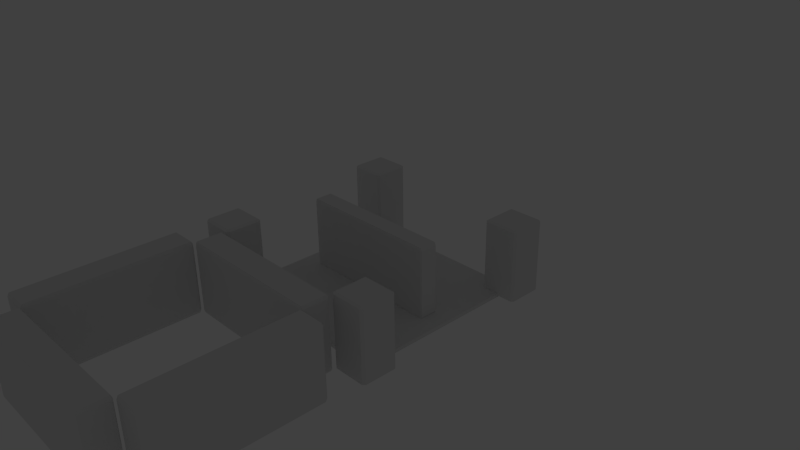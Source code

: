 # Source: plank4.blend  (saved by Blender 2.68.0; exported with 4.5.12 LTS)
import bpy
from mathutils import Matrix  # noqa: F401  (used for matrix-valued properties, if any)

bpy.ops.wm.read_factory_settings(use_empty=True)
scene = bpy.context.scene
scene.name = 'Scene'

# ---- collections
col_collection_1 = bpy.data.collections.new('Collection 1'); scene.collection.children.link(col_collection_1)
col_collection_1.hide_render = True
col_collection_1.hide_viewport = True
col_collection_2 = bpy.data.collections.new('Collection 2'); scene.collection.children.link(col_collection_2)
col_collection_2.hide_render = True
col_collection_2.hide_viewport = True
col_collection_3 = bpy.data.collections.new('Collection 3'); scene.collection.children.link(col_collection_3)
col_collection_3.hide_render = True
col_collection_3.hide_viewport = True
col_collection_4 = bpy.data.collections.new('Collection 4'); scene.collection.children.link(col_collection_4)
col_collection_4.hide_render = True
col_collection_4.hide_viewport = True
col_collection_12 = bpy.data.collections.new('Collection 12'); scene.collection.children.link(col_collection_12)

# ---- materials (node trees are filled in below, after node groups)
mat_materialwood = bpy.data.materials.new('Materialwood')
mat_materialwood.alpha_threshold = 0.0
mat_materialwood.use_transparent_shadow = False
mat_materialwood.roughness = 0.5
mat_materialwood.line_color = (0.0, 0.0, 0.0, 1.0)
mat_material = bpy.data.materials.new('Material')
mat_material.alpha_threshold = 0.0
mat_material.use_transparent_shadow = False
mat_material.roughness = 0.5
mat_material.line_color = (0.0, 0.0, 0.0, 1.0)

# ---- material node trees

# ---- world
world_world = bpy.data.worlds.new('World'); scene.world = world_world
world_world.color = (0.05088, 0.05088, 0.05088)
world_world.use_sun_shadow = False
world_world.sun_shadow_jitter_overblur = 0.0
world_world.cycles.sampling_method = 'MANUAL'
world_world.cycles.sample_map_resolution = 256

# ---- cameras
cam_camera = bpy.data.cameras.new('Camera')
cam_camera.clip_end = 100.0
cam_camera.lens = 35.0
cam_camera.sensor_width = 32.0
cam_camera.sensor_height = 18.0
cam_camera.ortho_scale = 7.314
cam_camera.dof.focus_distance = 0.0
cam_camera.dof.aperture_fstop = 128.0

# ---- lights
light_lamp = bpy.data.lights.new('Lamp', 'POINT')
light_lamp.transmission_factor = 0.0
light_lamp.cutoff_distance = 30.0
light_lamp.energy = 100.0
light_lamp.shadow_buffer_clip_start = 1.001
light_lamp.shadow_soft_size = 1.0
light_lamp.shadow_maximum_resolution = 0.006
light_lamp.use_absolute_resolution = True
light_lamp.cycles.use_multiple_importance_sampling = False

# ---- meshes
me_cube_002 = bpy.data.meshes.new('Cube.002')
me_cube_002.from_pydata([(1.98, 0.1725, -0.25), (1.98, -0.1725, -0.25), (-1.98, -0.1725, -0.25), (-1.98, 0.1725, -0.25), (1.98, 0.1725, 0.25), (-1.98, 0.1725, 0.25), (-1.98, -0.1725, 0.25), (1.98, -0.1725, 0.25), (2.0, 0.1725, -0.23), (2.0, 0.1725, 0.23), (2.0, -0.1725, 0.23), (2.0, -0.1725, -0.23), (1.98, -0.1875, -0.23), (1.98, -0.1875, 0.23), (-1.98, -0.1875, 0.23), (-1.98, -0.1875, -0.23), (-2.0, -0.1725, -0.23), (-2.0, -0.1725, 0.23), (-2.0, 0.1725, 0.23), (-2.0, 0.1725, -0.23), (1.98, 0.1875, 0.23), (1.98, 0.1875, -0.23), (-1.98, 0.1875, -0.23), (-1.98, 0.1875, 0.23)], [], [(20, 21, 22, 23), (2, 16, 19, 3), (16, 17, 18, 19), (4, 5, 6, 7), (9, 4, 7, 10), (12, 13, 14, 15), (8, 9, 10, 11), (2, 3, 0, 1), (17, 6, 5, 18), (12, 11, 10, 13), (16, 15, 14, 17), (8, 21, 20, 9), (4, 20, 23, 5), (3, 22, 21, 0), (1, 12, 15, 2), (22, 19, 18, 23), (13, 7, 6, 14), (11, 1, 0, 8), (0, 21, 8), (1, 11, 12), (2, 15, 16), (3, 19, 22), (4, 9, 20), (7, 13, 10), (6, 17, 14), (5, 23, 18)])
_uv = me_cube_002.uv_layers.new(name='UVMap')
_uv.uv.foreach_set('vector', [0.3088, 0.008449, 0.3852, 0.009046, 0.3832, 0.987, 0.3068, 0.9864, 0.6343, 0.4885, 0.6343, 0.5005, 0.5579, 0.4999, 0.5579, 0.4879, 0.6343, 0.5005, 0.6341, 0.6379, 0.5577, 0.6373, 0.5579, 0.4999, 0.4682, 0.008449, 0.4702, 0.9864, 0.3938, 0.987, 0.3918, 0.009046, 0.4682, 0.0, 0.4682, 0.008449, 0.3918, 0.009046, 0.3918, 0.000597, 0.5512, 0.9864, 0.4749, 0.987, 0.4728, 0.009045, 0.5492, 0.008449, 0.6918, 0.2028, 0.6378, 0.2032, 0.6376, 0.008889, 0.6916, 0.008467, 0.6343, 0.4885, 0.5579, 0.4879, 0.5593, 0.0, 0.6357, 0.000596, 0.3939, 0.9954, 0.3938, 0.987, 0.4702, 0.9864, 0.4702, 0.9948, 0.5512, 0.9864, 0.5513, 0.9948, 0.4749, 0.9954, 0.4749, 0.987, 0.5492, 0.0, 0.5492, 0.008449, 0.4728, 0.009045, 0.4728, 0.000596, 0.3852, 0.000597, 0.3852, 0.009046, 0.3088, 0.008449, 0.3088, 0.0, 0.3055, 0.008423, 0.3088, 0.008449, 0.3068, 0.9864, 0.3035, 0.9863, 0.3865, 0.987, 0.3832, 0.987, 0.3852, 0.009046, 0.3885, 0.009072, 0.5546, 0.9863, 0.5512, 0.9864, 0.5492, 0.008449, 0.5525, 0.008423, 0.3832, 0.987, 0.3832, 0.9954, 0.3068, 0.9948, 0.3068, 0.9864, 0.3885, 0.009072, 0.3918, 0.009046, 0.3938, 0.987, 0.3905, 0.987, 0.6916, 0.008467, 0.6963, 0.008431, 0.6965, 0.2028, 0.6918, 0.2028, 0.6965, 0.2028, 0.6942, 0.2112, 0.6918, 0.2028, 0.6963, 0.008431, 0.6916, 0.008467, 0.6939, 0.0, 0.6343, 0.4885, 0.6376, 0.4945, 0.6343, 0.5005, 0.5579, 0.4879, 0.5579, 0.4999, 0.5546, 0.4939, 0.4682, 0.008449, 0.4682, 0.0, 0.4715, 0.008423, 0.4715, 0.987, 0.4749, 0.987, 0.4749, 0.9954, 0.3938, 0.987, 0.3939, 0.9954, 0.3905, 0.987, 0.3035, 0.9863, 0.3068, 0.9864, 0.3068, 0.9948])
me_cube_002.materials.append(mat_materialwood)
me_cube_002.use_remesh_preserve_volume = False
me_cube_002.use_remesh_preserve_attributes = False
me_cube_002.use_mirror_vertex_groups = False
me_cube_002.update()
me_cube_001 = bpy.data.meshes.new('Cube.001')
me_cube_001.from_pydata([(0.98, 0.1725, -0.25), (0.98, -0.1725, -0.25), (-0.98, -0.1725, -0.25), (-0.98, 0.1725, -0.25), (0.98, 0.1725, 0.25), (-0.98, 0.1725, 0.25), (-0.98, -0.1725, 0.25), (0.98, -0.1725, 0.25), (1.0, 0.1725, -0.23), (1.0, 0.1725, 0.23), (1.0, -0.1725, 0.23), (1.0, -0.1725, -0.23), (0.98, -0.1875, -0.23), (0.98, -0.1875, 0.23), (-0.98, -0.1875, 0.23), (-0.98, -0.1875, -0.23), (-1.0, -0.1725, -0.23), (-1.0, -0.1725, 0.23), (-1.0, 0.1725, 0.23), (-1.0, 0.1725, -0.23), (0.98, 0.1875, 0.23), (0.98, 0.1875, -0.23), (-0.98, 0.1875, -0.23), (-0.98, 0.1875, 0.23)], [], [(0, 1, 2, 3), (6, 7, 4, 5), (10, 11, 8, 9), (14, 15, 12, 13), (18, 19, 16, 17), (22, 23, 20, 21), (0, 8, 11, 1), (15, 2, 1, 12), (21, 0, 3, 22), (19, 3, 2, 16), (23, 5, 4, 20), (5, 18, 17, 6), (7, 10, 9, 4), (6, 14, 13, 7), (20, 9, 8, 21), (10, 13, 12, 11), (14, 17, 16, 15), (18, 23, 22, 19), (0, 21, 8), (1, 11, 12), (2, 15, 16), (3, 19, 22), (4, 9, 20), (7, 13, 10), (6, 17, 14), (5, 23, 18)])
_uv = me_cube_001.uv_layers.new(name='UVMap')
_uv.uv.foreach_set('vector', [0.4316, 0.005785, 0.5363, 0.006106, 0.5344, 0.6416, 0.4296, 0.6413, 0.3176, 0.9106, 0.3203, 0.01186, 0.4251, 0.01218, 0.4223, 0.9109, 0.5389, 0.01066, 0.6377, 0.01035, 0.638, 0.1151, 0.5393, 0.1154, 0.169, 0.01229, 0.3087, 0.01186, 0.3115, 0.9106, 0.1718, 0.911, 0.4293, 0.7487, 0.4296, 0.6499, 0.5344, 0.6502, 0.5341, 0.749, 0.1541, 0.911, 0.01446, 0.9106, 0.01721, 0.01186, 0.1569, 0.01229, 0.6466, 0.1151, 0.638, 0.1151, 0.6377, 0.01035, 0.6463, 0.01033, 0.3087, 0.01186, 0.3148, 0.01184, 0.3175, 0.9106, 0.3115, 0.9106, 0.1569, 0.01229, 0.163, 0.0123, 0.1602, 0.9111, 0.1541, 0.911, 0.4296, 0.6499, 0.4296, 0.6413, 0.5344, 0.6416, 0.5344, 0.6502, 0.01446, 0.9106, 0.008384, 0.9106, 0.01114, 0.01184, 0.01721, 0.01186, 0.4223, 0.9109, 0.4223, 0.917, 0.3175, 0.9167, 0.3176, 0.9106, 0.3203, 0.01186, 0.3203, 0.005785, 0.4251, 0.006105, 0.4251, 0.01218, 0.163, 0.0123, 0.169, 0.01229, 0.1718, 0.911, 0.1657, 0.9111, 0.01721, 0.01186, 0.01723, 0.005785, 0.1569, 0.006213, 0.1569, 0.01229, 0.1718, 0.9171, 0.1718, 0.911, 0.3115, 0.9106, 0.3115, 0.9167, 0.169, 0.01229, 0.169, 0.006213, 0.3087, 0.005785, 0.3087, 0.01186, 0.01444, 0.9167, 0.01446, 0.9106, 0.1541, 0.911, 0.1541, 0.9171, 0.6466, 0.1151, 0.6423, 0.1196, 0.638, 0.1151, 0.6463, 0.01033, 0.6377, 0.01035, 0.642, 0.005785, 0.5344, 0.6416, 0.5389, 0.6459, 0.5344, 0.6502, 0.4296, 0.6413, 0.4296, 0.6499, 0.4251, 0.6456, 0.01114, 0.01184, 0.01723, 0.005785, 0.01721, 0.01186, 0.1657, 0.9111, 0.1718, 0.911, 0.1718, 0.9171, 0.163, 0.0123, 0.169, 0.006213, 0.169, 0.01229, 0.008384, 0.9106, 0.01446, 0.9106, 0.01444, 0.9167])
_uv.active_render = True
_uv = me_cube_001.uv_layers.new(name='UVMap.001')
_uv.uv.foreach_set('vector', [0.0, 0.0, 0.0, 0.0, 0.0, 0.0, 0.0, 0.0, 0.0, 0.0, 0.0, 0.0, 0.0, 0.0, 0.0, 0.0, 0.0, 0.0, 0.0, 0.0, 0.0, 0.0, 0.0, 0.0, 0.0, 0.0, 0.0, 0.0, 0.0, 0.0, 0.0, 0.0, 0.0, 0.0, 0.0, 0.0, 0.0, 0.0, 0.0, 0.0, 0.0, 0.0, 0.0, 0.0, 0.0, 0.0, 0.0, 0.0, 0.0, 0.0, 0.0, 0.0, 0.0, 0.0, 0.0, 0.0, 0.0, 0.0, 0.0, 0.0, 0.0, 0.0, 0.0, 0.0, 0.0, 0.0, 0.0, 0.0, 0.0, 0.0, 0.0, 0.0, 0.0, 0.0, 0.0, 0.0, 0.0, 0.0, 0.0, 0.0, 0.0, 0.0, 0.0, 0.0, 0.0, 0.0, 0.0, 0.0, 0.0, 0.0, 0.0, 0.0, 0.0, 0.0, 0.0, 0.0, 0.0, 0.0, 0.0, 0.0, 0.0, 0.0, 0.0, 0.0, 0.0, 0.0, 0.0, 0.0, 0.0, 0.0, 0.0, 0.0, 0.0, 0.0, 0.0, 0.0, 0.0, 0.0, 0.0, 0.0, 0.0, 0.0, 0.0, 0.0, 0.0, 0.0, 0.0, 0.0, 0.0, 0.0, 0.0, 0.0, 0.0, 0.0, 0.0, 0.0, 0.0, 0.0, 0.0, 0.0, 0.0, 0.0, 0.0, 0.0, 0.0, 0.0, 0.0, 0.0, 0.0, 0.0, 0.0, 0.0, 0.0, 0.0, 0.0, 0.0, 0.0, 0.0, 0.0, 0.0, 0.0, 0.0, 0.0, 0.0, 0.0, 0.0, 0.0, 0.0, 0.0, 0.0, 0.0, 0.0, 0.0, 0.0, 0.0, 0.0, 0.0, 0.0, 0.0, 0.0, 0.0, 0.0, 0.0, 0.0, 0.0, 0.0, 0.0, 0.0, 0.0, 0.0, 0.0, 0.0])
me_cube_001.materials.append(mat_material)
me_cube_001.use_remesh_preserve_volume = False
me_cube_001.use_remesh_preserve_attributes = False
me_cube_001.use_mirror_vertex_groups = False
me_cube_001.update()
me_cube_003 = bpy.data.meshes.new('Cube.003')
me_cube_003.from_pydata([(0.98, 0.1725, -0.25), (0.98, -0.1725, -0.25), (-0.98, -0.1725, -0.25), (-0.98, 0.1725, -0.25), (0.98, 0.1725, 0.25), (-0.98, 0.1725, 0.25), (-0.98, -0.1725, 0.25), (0.98, -0.1725, 0.25), (1.0, 0.1725, -0.23), (1.0, 0.1725, 0.23), (1.0, -0.1725, 0.23), (1.0, -0.1725, -0.23), (0.98, -0.1875, -0.23), (0.98, -0.1875, 0.23), (-0.98, -0.1875, 0.23), (-0.98, -0.1875, -0.23), (-1.0, -0.1725, -0.23), (-1.0, -0.1725, 0.23), (-1.0, 0.1725, 0.23), (-1.0, 0.1725, -0.23), (0.98, 0.1875, 0.23), (0.98, 0.1875, -0.23), (-0.98, 0.1875, -0.23), (-0.98, 0.1875, 0.23)], [], [(0, 1, 2, 3), (6, 7, 4, 5), (10, 11, 8, 9), (14, 15, 12, 13), (18, 19, 16, 17), (22, 23, 20, 21), (0, 8, 11, 1), (15, 2, 1, 12), (21, 0, 3, 22), (19, 3, 2, 16), (23, 5, 4, 20), (5, 18, 17, 6), (7, 10, 9, 4), (6, 14, 13, 7), (20, 9, 8, 21), (10, 13, 12, 11), (14, 17, 16, 15), (18, 23, 22, 19), (0, 21, 8), (1, 11, 12), (2, 15, 16), (3, 19, 22), (4, 9, 20), (7, 13, 10), (6, 17, 14), (5, 23, 18)])
_uv = me_cube_003.uv_layers.new(name='UVMap')
_uv.uv.foreach_set('vector', [0.6606, 0.0, 0.8254, 0.0005054, 0.8234, 0.6628, 0.6586, 0.6622, 0.4836, 0.9461, 0.4865, 0.009557, 0.6513, 0.01006, 0.6485, 0.9466, 0.8306, 0.007665, 0.986, 0.007188, 0.9865, 0.172, 0.8311, 0.1725, 0.009557, 0.01023, 0.2294, 0.009557, 0.2322, 0.9461, 0.01243, 0.9468, 0.658, 0.8312, 0.6585, 0.6758, 0.8234, 0.6763, 0.8229, 0.8317, 0.474, 0.9461, 0.2542, 0.9468, 0.2513, 0.01023, 0.4712, 0.009557, 1.0, 0.172, 0.9865, 0.172, 0.986, 0.007188, 0.9995, 0.007147, 0.2294, 0.009557, 0.2389, 0.009527, 0.2418, 0.9461, 0.2322, 0.9461, 0.4712, 0.009557, 0.4807, 0.009527, 0.4836, 0.9461, 0.474, 0.9461, 0.6585, 0.6758, 0.6586, 0.6622, 0.8234, 0.6628, 0.8234, 0.6763, 0.2542, 0.9468, 0.2447, 0.9468, 0.2418, 0.01026, 0.2513, 0.01023, 0.6485, 0.9466, 0.6484, 0.9562, 0.4836, 0.9557, 0.4836, 0.9461, 0.4865, 0.009557, 0.4865, 0.0, 0.6514, 0.0005049, 0.6513, 0.01006, 0.0, 0.01026, 0.009557, 0.01023, 0.01243, 0.9468, 0.002873, 0.9468, 0.2513, 0.01023, 0.2513, 0.000674, 0.4711, 0.0, 0.4712, 0.009557, 0.01246, 0.9563, 0.01243, 0.9468, 0.2322, 0.9461, 0.2323, 0.9557, 0.009557, 0.01023, 0.009527, 0.0006741, 0.2293, 0.0, 0.2294, 0.009557, 0.2542, 0.9563, 0.2542, 0.9468, 0.474, 0.9461, 0.4741, 0.9557, 1.0, 0.172, 0.9933, 0.1792, 0.9865, 0.172, 0.9995, 0.007147, 0.986, 0.007188, 0.9927, 0.0, 0.8234, 0.6628, 0.8306, 0.6695, 0.8234, 0.6763, 0.6586, 0.6622, 0.6585, 0.6758, 0.6514, 0.669, 0.2418, 0.01026, 0.2513, 0.000674, 0.2513, 0.01023, 0.002873, 0.9468, 0.01243, 0.9468, 0.01246, 0.9563, 0.0, 0.01026, 0.009527, 0.0006741, 0.009557, 0.01023, 0.2447, 0.9468, 0.2542, 0.9468, 0.2542, 0.9563])
_uv.active_render = True
_uv = me_cube_003.uv_layers.new(name='UVMap.001')
_uv.uv.foreach_set('vector', [0.0, 0.0, 0.0, 0.0, 0.0, 0.0, 0.0, 0.0, 0.0, 0.0, 0.0, 0.0, 0.0, 0.0, 0.0, 0.0, 0.0, 0.0, 0.0, 0.0, 0.0, 0.0, 0.0, 0.0, 0.0, 0.0, 0.0, 0.0, 0.0, 0.0, 0.0, 0.0, 0.0, 0.0, 0.0, 0.0, 0.0, 0.0, 0.0, 0.0, 0.0, 0.0, 0.0, 0.0, 0.0, 0.0, 0.0, 0.0, 0.0, 0.0, 0.0, 0.0, 0.0, 0.0, 0.0, 0.0, 0.0, 0.0, 0.0, 0.0, 0.0, 0.0, 0.0, 0.0, 0.0, 0.0, 0.0, 0.0, 0.0, 0.0, 0.0, 0.0, 0.0, 0.0, 0.0, 0.0, 0.0, 0.0, 0.0, 0.0, 0.0, 0.0, 0.0, 0.0, 0.0, 0.0, 0.0, 0.0, 0.0, 0.0, 0.0, 0.0, 0.0, 0.0, 0.0, 0.0, 0.0, 0.0, 0.0, 0.0, 0.0, 0.0, 0.0, 0.0, 0.0, 0.0, 0.0, 0.0, 0.0, 0.0, 0.0, 0.0, 0.0, 0.0, 0.0, 0.0, 0.0, 0.0, 0.0, 0.0, 0.0, 0.0, 0.0, 0.0, 0.0, 0.0, 0.0, 0.0, 0.0, 0.0, 0.0, 0.0, 0.0, 0.0, 0.0, 0.0, 0.0, 0.0, 0.0, 0.0, 0.0, 0.0, 0.0, 0.0, 0.0, 0.0, 0.0, 0.0, 0.0, 0.0, 0.0, 0.0, 0.0, 0.0, 0.0, 0.0, 0.0, 0.0, 0.0, 0.0, 0.0, 0.0, 0.0, 0.0, 0.0, 0.0, 0.0, 0.0, 0.0, 0.0, 0.0, 0.0, 0.0, 0.0, 0.0, 0.0, 0.0, 0.0, 0.0, 0.0, 0.0, 0.0, 0.0, 0.0, 0.0, 0.0, 0.0, 0.0, 0.0, 0.0, 0.0, 0.0])
me_cube_003.materials.append(mat_material)
me_cube_003.use_remesh_preserve_volume = False
me_cube_003.use_remesh_preserve_attributes = False
me_cube_003.use_mirror_vertex_groups = False
me_cube_003.update()
me_cube_004 = bpy.data.meshes.new('Cube.004')
me_cube_004.from_pydata([(0.48, 0.1725, -0.25), (0.48, -0.1725, -0.25), (-0.48, -0.1725, -0.25), (-0.48, 0.1725, -0.25), (0.48, 0.1725, 0.25), (-0.48, 0.1725, 0.25), (-0.48, -0.1725, 0.25), (0.48, -0.1725, 0.25), (0.5, 0.1725, -0.23), (0.5, 0.1725, 0.23), (0.5, -0.1725, 0.23), (0.5, -0.1725, -0.23), (0.48, -0.1875, -0.23), (0.48, -0.1875, 0.23), (-0.48, -0.1875, 0.23), (-0.48, -0.1875, -0.23), (-0.5, -0.1725, -0.23), (-0.5, -0.1725, 0.23), (-0.5, 0.1725, 0.23), (-0.5, 0.1725, -0.23), (0.48, 0.1875, 0.23), (0.48, 0.1875, -0.23), (-0.48, 0.1875, -0.23), (-0.48, 0.1875, 0.23)], [], [(0, 1, 2, 3), (6, 7, 4, 5), (10, 11, 8, 9), (14, 15, 12, 13), (18, 19, 16, 17), (22, 23, 20, 21), (0, 8, 11, 1), (15, 2, 1, 12), (21, 0, 3, 22), (19, 3, 2, 16), (23, 5, 4, 20), (5, 18, 17, 6), (7, 10, 9, 4), (6, 14, 13, 7), (20, 9, 8, 21), (10, 13, 12, 11), (14, 17, 16, 15), (18, 23, 22, 19), (0, 21, 8), (1, 11, 12), (2, 15, 16), (3, 19, 22), (4, 9, 20), (7, 13, 10), (6, 17, 14), (5, 23, 18)])
_uv = me_cube_004.uv_layers.new(name='UVMap')
_uv.uv.foreach_set('vector', [0.5917, 0.0, 0.7912, 0.0006119, 0.79, 0.3932, 0.5905, 0.3926, 0.7987, 0.5668, 0.8004, 0.01157, 1.0, 0.01218, 0.9983, 0.5674, 0.3767, 0.5885, 0.5648, 0.5879, 0.5654, 0.7874, 0.3773, 0.788, 0.3025, 0.01238, 0.5685, 0.01157, 0.5702, 0.5668, 0.3042, 0.5676, 0.5899, 0.5971, 0.5904, 0.409, 0.79, 0.4096, 0.7894, 0.5977, 0.2793, 0.5668, 0.01327, 0.5676, 0.01157, 0.01238, 0.2776, 0.01157, 0.5818, 0.7874, 0.5654, 0.7874, 0.5648, 0.5879, 0.5812, 0.5878, 0.5685, 0.01157, 0.5801, 0.01153, 0.5818, 0.5668, 0.5702, 0.5668, 0.2776, 0.01157, 0.2892, 0.01153, 0.2909, 0.5668, 0.2793, 0.5668, 0.5904, 0.409, 0.5905, 0.3926, 0.79, 0.3932, 0.79, 0.4096, 0.01327, 0.5676, 0.001703, 0.5677, 0.0, 0.01242, 0.01157, 0.01238, 0.9983, 0.5674, 0.9982, 0.579, 0.7987, 0.5784, 0.7987, 0.5668, 0.8004, 0.01157, 0.8005, 0.0, 1.0, 0.0006111, 1.0, 0.01218, 0.2909, 0.01242, 0.3025, 0.01238, 0.3042, 0.5676, 0.2926, 0.5677, 0.01157, 0.01238, 0.01153, 0.0008158, 0.2776, 0.0, 0.2776, 0.01157, 0.3042, 0.5792, 0.3042, 0.5676, 0.5702, 0.5668, 0.5703, 0.5784, 0.3025, 0.01238, 0.3024, 0.000816, 0.5685, 0.0, 0.5685, 0.01157, 0.01331, 0.5792, 0.01327, 0.5676, 0.2793, 0.5668, 0.2794, 0.5784, 0.5818, 0.7874, 0.5736, 0.7961, 0.5654, 0.7874, 0.5812, 0.5878, 0.5648, 0.5879, 0.573, 0.5792, 0.79, 0.3932, 0.7987, 0.4014, 0.79, 0.4096, 0.5905, 0.3926, 0.5904, 0.409, 0.5818, 0.4008, 0.0, 0.01242, 0.01153, 0.0008158, 0.01157, 0.01238, 0.2926, 0.5677, 0.3042, 0.5676, 0.3042, 0.5792, 0.2909, 0.01242, 0.3024, 0.000816, 0.3025, 0.01238, 0.001703, 0.5677, 0.01327, 0.5676, 0.01331, 0.5792])
_uv.active_render = True
_uv = me_cube_004.uv_layers.new(name='UVMap.001')
_uv.uv.foreach_set('vector', [0.0, 0.0, 0.0, 0.0, 0.0, 0.0, 0.0, 0.0, 0.0, 0.0, 0.0, 0.0, 0.0, 0.0, 0.0, 0.0, 0.0, 0.0, 0.0, 0.0, 0.0, 0.0, 0.0, 0.0, 0.0, 0.0, 0.0, 0.0, 0.0, 0.0, 0.0, 0.0, 0.0, 0.0, 0.0, 0.0, 0.0, 0.0, 0.0, 0.0, 0.0, 0.0, 0.0, 0.0, 0.0, 0.0, 0.0, 0.0, 0.0, 0.0, 0.0, 0.0, 0.0, 0.0, 0.0, 0.0, 0.0, 0.0, 0.0, 0.0, 0.0, 0.0, 0.0, 0.0, 0.0, 0.0, 0.0, 0.0, 0.0, 0.0, 0.0, 0.0, 0.0, 0.0, 0.0, 0.0, 0.0, 0.0, 0.0, 0.0, 0.0, 0.0, 0.0, 0.0, 0.0, 0.0, 0.0, 0.0, 0.0, 0.0, 0.0, 0.0, 0.0, 0.0, 0.0, 0.0, 0.0, 0.0, 0.0, 0.0, 0.0, 0.0, 0.0, 0.0, 0.0, 0.0, 0.0, 0.0, 0.0, 0.0, 0.0, 0.0, 0.0, 0.0, 0.0, 0.0, 0.0, 0.0, 0.0, 0.0, 0.0, 0.0, 0.0, 0.0, 0.0, 0.0, 0.0, 0.0, 0.0, 0.0, 0.0, 0.0, 0.0, 0.0, 0.0, 0.0, 0.0, 0.0, 0.0, 0.0, 0.0, 0.0, 0.0, 0.0, 0.0, 0.0, 0.0, 0.0, 0.0, 0.0, 0.0, 0.0, 0.0, 0.0, 0.0, 0.0, 0.0, 0.0, 0.0, 0.0, 0.0, 0.0, 0.0, 0.0, 0.0, 0.0, 0.0, 0.0, 0.0, 0.0, 0.0, 0.0, 0.0, 0.0, 0.0, 0.0, 0.0, 0.0, 0.0, 0.0, 0.0, 0.0, 0.0, 0.0, 0.0, 0.0, 0.0, 0.0, 0.0, 0.0, 0.0, 0.0])
me_cube_004.materials.append(mat_material)
me_cube_004.use_remesh_preserve_volume = False
me_cube_004.use_remesh_preserve_attributes = False
me_cube_004.use_mirror_vertex_groups = False
me_cube_004.update()
me_cube_026 = bpy.data.meshes.new('Cube.026')
me_cube_026.from_pydata([(1.825, -2.2, -0.5), (1.8, -2.175, -0.5), (1.8, -1.825, -0.5), (1.825, -1.8, -0.5), (2.175, -1.8, -0.5), (2.2, -1.825, -0.5), (2.2, -2.175, -0.5), (2.175, -2.2, -0.5), (1.825, -2.2, 0.475), (1.825, -2.175, 0.5), (1.8, -2.175, 0.475), (1.8, -1.825, 0.475), (1.825, -1.825, 0.5), (1.825, -1.8, 0.475), (2.175, -1.8, 0.475), (2.175, -1.825, 0.5), (2.2, -1.825, 0.475), (2.2, -2.175, 0.475), (2.175, -2.175, 0.5), (2.175, -2.2, 0.475), (1.825, -0.2, -0.5), (1.8, -0.175, -0.5), (1.8, 0.175, -0.5), (1.825, 0.2, -0.5), (2.175, 0.2, -0.5), (2.2, 0.175, -0.5), (2.2, -0.175, -0.5), (2.175, -0.2, -0.5), (1.825, -0.2, 0.475), (1.825, -0.175, 0.5), (1.8, -0.175, 0.475), (1.8, 0.175, 0.475), (1.825, 0.175, 0.5), (1.825, 0.2, 0.475), (2.175, 0.2, 0.475), (2.175, 0.175, 0.5), (2.2, 0.175, 0.475), (2.2, -0.175, 0.475), (2.175, -0.175, 0.5), (2.175, -0.2, 0.475), (-0.175, -0.2, -0.5), (-0.2, -0.175, -0.5), (-0.2, 0.175, -0.5), (-0.175, 0.2, -0.5), (0.175, 0.2, -0.5), (0.2, 0.175, -0.5), (0.2, -0.175, -0.5), (0.175, -0.2, -0.5), (-0.175, -0.2, 0.475), (-0.175, -0.175, 0.5), (-0.2, -0.175, 0.475), (-0.2, 0.175, 0.475), (-0.175, 0.175, 0.5), (-0.175, 0.2, 0.475), (0.175, 0.2, 0.475), (0.175, 0.175, 0.5), (0.2, 0.175, 0.475), (0.2, -0.175, 0.475), (0.175, -0.175, 0.5), (0.175, -0.2, 0.475), (-0.175, -2.2, -0.5), (-0.2, -2.175, -0.5), (-0.2, -1.825, -0.5), (-0.175, -1.8, -0.5), (0.175, -1.8, -0.5), (0.2, -1.825, -0.5), (0.2, -2.175, -0.5), (0.175, -2.2, -0.5), (-0.175, -2.2, 0.475), (-0.175, -2.175, 0.5), (-0.2, -2.175, 0.475), (-0.2, -1.825, 0.475), (-0.175, -1.825, 0.5), (-0.175, -1.8, 0.475), (0.175, -1.8, 0.475), (0.175, -1.825, 0.5), (0.2, -1.825, 0.475), (0.2, -2.175, 0.475), (0.175, -2.175, 0.5), (0.175, -2.2, 0.475)], [], [(19, 8, 0, 7), (16, 17, 6, 5), (18, 15, 12, 9), (13, 14, 4, 3), (8, 9, 10), (11, 12, 13), (14, 15, 16), (17, 18, 19), (9, 12, 11, 10), (13, 3, 2, 11), (0, 8, 10, 1), (12, 15, 14, 13), (16, 5, 4, 14), (15, 18, 17, 16), (19, 7, 6, 17), (18, 9, 8, 19), (10, 11, 2, 1), (39, 28, 20, 27), (36, 37, 26, 25), (38, 35, 32, 29), (33, 34, 24, 23), (28, 29, 30), (31, 32, 33), (34, 35, 36), (37, 38, 39), (29, 32, 31, 30), (33, 23, 22, 31), (20, 28, 30, 21), (32, 35, 34, 33), (36, 25, 24, 34), (35, 38, 37, 36), (39, 27, 26, 37), (38, 29, 28, 39), (30, 31, 22, 21), (59, 48, 40, 47), (56, 57, 46, 45), (58, 55, 52, 49), (53, 54, 44, 43), (48, 49, 50), (51, 52, 53), (54, 55, 56), (57, 58, 59), (49, 52, 51, 50), (53, 43, 42, 51), (40, 48, 50, 41), (52, 55, 54, 53), (56, 45, 44, 54), (55, 58, 57, 56), (59, 47, 46, 57), (58, 49, 48, 59), (50, 51, 42, 41), (79, 68, 60, 67), (76, 77, 66, 65), (78, 75, 72, 69), (73, 74, 64, 63), (68, 69, 70), (71, 72, 73), (74, 75, 76), (77, 78, 79), (69, 72, 71, 70), (73, 63, 62, 71), (60, 68, 70, 61), (72, 75, 74, 73), (76, 65, 64, 74), (75, 78, 77, 76), (79, 67, 66, 77), (78, 69, 68, 79), (70, 71, 62, 61)])
me_cube_026.use_remesh_preserve_volume = False
me_cube_026.use_remesh_preserve_attributes = False
me_cube_026.use_mirror_vertex_groups = False
me_cube_026.update()
me_cube_021 = bpy.data.meshes.new('Cube.021')
me_cube_021.from_pydata([(0.98, 0.1725, -0.25), (0.98, -0.1725, -0.25), (-0.98, -0.1725, -0.25), (-0.98, 0.1725, -0.25), (0.98, 0.1725, 0.25), (-0.98, 0.1725, 0.25), (-0.98, -0.1725, 0.25), (0.98, -0.1725, 0.25), (1.0, 0.1725, -0.23), (1.0, 0.1725, 0.23), (1.0, -0.1725, 0.23), (1.0, -0.1725, -0.23), (0.98, -0.1875, -0.23), (0.98, -0.1875, 0.23), (-0.98, -0.1875, 0.23), (-0.98, -0.1875, -0.23), (-1.0, -0.1725, -0.23), (-1.0, -0.1725, 0.23), (-1.0, 0.1725, 0.23), (-1.0, 0.1725, -0.23), (0.98, 0.1875, 0.23), (0.98, 0.1875, -0.23), (-0.98, 0.1875, -0.23), (-0.98, 0.1875, 0.23)], [], [(0, 1, 2, 3), (6, 7, 4, 5), (10, 11, 8, 9), (14, 15, 12, 13), (18, 19, 16, 17), (22, 23, 20, 21), (0, 8, 11, 1), (15, 2, 1, 12), (21, 0, 3, 22), (19, 3, 2, 16), (23, 5, 4, 20), (5, 18, 17, 6), (7, 10, 9, 4), (6, 14, 13, 7), (20, 9, 8, 21), (10, 13, 12, 11), (14, 17, 16, 15), (18, 23, 22, 19), (0, 21, 8), (1, 11, 12), (2, 15, 16), (3, 19, 22), (4, 9, 20), (7, 13, 10), (6, 17, 14), (5, 23, 18)])
_uv = me_cube_021.uv_layers.new(name='UVMap')
_uv.uv.foreach_set('vector', [0.4316, 0.005785, 0.5363, 0.006106, 0.5344, 0.6416, 0.4296, 0.6413, 0.3176, 0.9106, 0.3203, 0.01186, 0.4251, 0.01218, 0.4223, 0.9109, 0.5389, 0.01066, 0.6377, 0.01035, 0.638, 0.1151, 0.5393, 0.1154, 0.169, 0.01229, 0.3087, 0.01186, 0.3115, 0.9106, 0.1718, 0.911, 0.4293, 0.7487, 0.4296, 0.6499, 0.5344, 0.6502, 0.5341, 0.749, 0.1541, 0.911, 0.01446, 0.9106, 0.01721, 0.01186, 0.1569, 0.01229, 0.6466, 0.1151, 0.638, 0.1151, 0.6377, 0.01035, 0.6463, 0.01033, 0.3087, 0.01186, 0.3148, 0.01184, 0.3175, 0.9106, 0.3115, 0.9106, 0.1569, 0.01229, 0.163, 0.0123, 0.1602, 0.9111, 0.1541, 0.911, 0.4296, 0.6499, 0.4296, 0.6413, 0.5344, 0.6416, 0.5344, 0.6502, 0.01446, 0.9106, 0.008384, 0.9106, 0.01114, 0.01184, 0.01721, 0.01186, 0.4223, 0.9109, 0.4223, 0.917, 0.3175, 0.9167, 0.3176, 0.9106, 0.3203, 0.01186, 0.3203, 0.005785, 0.4251, 0.006105, 0.4251, 0.01218, 0.163, 0.0123, 0.169, 0.01229, 0.1718, 0.911, 0.1657, 0.9111, 0.01721, 0.01186, 0.01723, 0.005785, 0.1569, 0.006213, 0.1569, 0.01229, 0.1718, 0.9171, 0.1718, 0.911, 0.3115, 0.9106, 0.3115, 0.9167, 0.169, 0.01229, 0.169, 0.006213, 0.3087, 0.005785, 0.3087, 0.01186, 0.01444, 0.9167, 0.01446, 0.9106, 0.1541, 0.911, 0.1541, 0.9171, 0.6466, 0.1151, 0.6423, 0.1196, 0.638, 0.1151, 0.6463, 0.01033, 0.6377, 0.01035, 0.642, 0.005785, 0.5344, 0.6416, 0.5389, 0.6459, 0.5344, 0.6502, 0.4296, 0.6413, 0.4296, 0.6499, 0.4251, 0.6456, 0.01114, 0.01184, 0.01723, 0.005785, 0.01721, 0.01186, 0.1657, 0.9111, 0.1718, 0.911, 0.1718, 0.9171, 0.163, 0.0123, 0.169, 0.006213, 0.169, 0.01229, 0.008384, 0.9106, 0.01446, 0.9106, 0.01444, 0.9167])
_uv.active_render = True
_uv = me_cube_021.uv_layers.new(name='UVMap.001')
_uv.uv.foreach_set('vector', [0.0, 0.0, 0.0, 0.0, 0.0, 0.0, 0.0, 0.0, 0.0, 0.0, 0.0, 0.0, 0.0, 0.0, 0.0, 0.0, 0.0, 0.0, 0.0, 0.0, 0.0, 0.0, 0.0, 0.0, 0.0, 0.0, 0.0, 0.0, 0.0, 0.0, 0.0, 0.0, 0.0, 0.0, 0.0, 0.0, 0.0, 0.0, 0.0, 0.0, 0.0, 0.0, 0.0, 0.0, 0.0, 0.0, 0.0, 0.0, 0.0, 0.0, 0.0, 0.0, 0.0, 0.0, 0.0, 0.0, 0.0, 0.0, 0.0, 0.0, 0.0, 0.0, 0.0, 0.0, 0.0, 0.0, 0.0, 0.0, 0.0, 0.0, 0.0, 0.0, 0.0, 0.0, 0.0, 0.0, 0.0, 0.0, 0.0, 0.0, 0.0, 0.0, 0.0, 0.0, 0.0, 0.0, 0.0, 0.0, 0.0, 0.0, 0.0, 0.0, 0.0, 0.0, 0.0, 0.0, 0.0, 0.0, 0.0, 0.0, 0.0, 0.0, 0.0, 0.0, 0.0, 0.0, 0.0, 0.0, 0.0, 0.0, 0.0, 0.0, 0.0, 0.0, 0.0, 0.0, 0.0, 0.0, 0.0, 0.0, 0.0, 0.0, 0.0, 0.0, 0.0, 0.0, 0.0, 0.0, 0.0, 0.0, 0.0, 0.0, 0.0, 0.0, 0.0, 0.0, 0.0, 0.0, 0.0, 0.0, 0.0, 0.0, 0.0, 0.0, 0.0, 0.0, 0.0, 0.0, 0.0, 0.0, 0.0, 0.0, 0.0, 0.0, 0.0, 0.0, 0.0, 0.0, 0.0, 0.0, 0.0, 0.0, 0.0, 0.0, 0.0, 0.0, 0.0, 0.0, 0.0, 0.0, 0.0, 0.0, 0.0, 0.0, 0.0, 0.0, 0.0, 0.0, 0.0, 0.0, 0.0, 0.0, 0.0, 0.0, 0.0, 0.0, 0.0, 0.0, 0.0, 0.0, 0.0, 0.0])
me_cube_021.materials.append(mat_material)
me_cube_021.use_remesh_preserve_volume = False
me_cube_021.use_remesh_preserve_attributes = False
me_cube_021.use_mirror_vertex_groups = False
me_cube_021.update()
me_cube_014 = bpy.data.meshes.new('Cube.014')
me_cube_014.from_pydata([(1.029, 0.1725, -0.5), (1.029, -0.1725, -0.5), (-1.029, -0.1725, -0.5), (-1.029, 0.1725, -0.5), (1.029, 0.1725, 0.5), (-1.029, 0.1725, 0.5), (-1.029, -0.1725, 0.5), (1.029, -0.1725, 0.5), (1.05, 0.1725, -0.46), (1.05, 0.1725, 0.46), (1.05, -0.1725, 0.46), (1.05, -0.1725, -0.46), (1.029, -0.1875, -0.46), (1.029, -0.1875, 0.46), (-1.029, -0.1875, 0.46), (-1.029, -0.1875, -0.46), (-1.05, -0.1725, -0.46), (-1.05, -0.1725, 0.46), (-1.05, 0.1725, 0.46), (-1.05, 0.1725, -0.46), (1.029, 0.1875, 0.46), (1.029, 0.1875, -0.46), (-1.029, 0.1875, -0.46), (-1.029, 0.1875, 0.46), (1.422, -2.279, -0.5), (1.077, -2.279, -0.5), (1.077, -0.221, -0.5), (1.422, -0.221, -0.5), (1.422, -2.279, 0.5), (1.422, -0.221, 0.5), (1.077, -0.221, 0.5), (1.077, -2.279, 0.5), (1.422, -2.3, -0.46), (1.422, -2.3, 0.46), (1.077, -2.3, 0.46), (1.077, -2.3, -0.46), (1.062, -2.279, -0.46), (1.062, -2.279, 0.46), (1.062, -0.221, 0.46), (1.062, -0.221, -0.46), (1.077, -0.2, -0.46), (1.077, -0.2, 0.46), (1.422, -0.2, 0.46), (1.422, -0.2, -0.46), (1.437, -2.279, 0.46), (1.437, -2.279, -0.46), (1.437, -0.221, -0.46), (1.437, -0.221, 0.46), (-1.029, -2.672, -0.5), (-1.029, -2.327, -0.5), (1.029, -2.328, -0.5), (1.029, -2.673, -0.5), (-1.029, -2.672, 0.5), (1.029, -2.673, 0.5), (1.029, -2.328, 0.5), (-1.029, -2.327, 0.5), (-1.05, -2.672, -0.46), (-1.05, -2.672, 0.46), (-1.05, -2.327, 0.46), (-1.05, -2.327, -0.46), (-1.029, -2.312, -0.46), (-1.029, -2.312, 0.46), (1.029, -2.312, 0.46), (1.029, -2.312, -0.46), (1.05, -2.328, -0.46), (1.05, -2.328, 0.46), (1.05, -2.673, 0.46), (1.05, -2.673, -0.46), (-1.029, -2.687, 0.46), (-1.029, -2.688, -0.46), (1.029, -2.688, -0.46), (1.029, -2.688, 0.46), (-1.423, -0.221, -0.5), (-1.078, -0.221, -0.5), (-1.078, -2.279, -0.5), (-1.423, -2.279, -0.5), (-1.423, -0.221, 0.5), (-1.423, -2.279, 0.5), (-1.078, -2.279, 0.5), (-1.078, -0.221, 0.5), (-1.423, -0.2, -0.46), (-1.423, -0.2, 0.46), (-1.078, -0.2, 0.46), (-1.078, -0.2, -0.46), (-1.063, -0.221, -0.46), (-1.063, -0.221, 0.46), (-1.063, -2.279, 0.46), (-1.063, -2.279, -0.46), (-1.078, -2.3, -0.46), (-1.078, -2.3, 0.46), (-1.423, -2.3, 0.46), (-1.423, -2.3, -0.46), (-1.438, -0.221, 0.46), (-1.438, -0.221, -0.46), (-1.438, -2.279, -0.46), (-1.438, -2.279, 0.46)], [], [(0, 1, 2, 3), (6, 7, 4, 5), (10, 11, 8, 9), (14, 15, 12, 13), (18, 19, 16, 17), (22, 23, 20, 21), (0, 8, 11, 1), (15, 2, 1, 12), (21, 0, 3, 22), (19, 3, 2, 16), (23, 5, 4, 20), (5, 18, 17, 6), (7, 10, 9, 4), (6, 14, 13, 7), (20, 9, 8, 21), (10, 13, 12, 11), (14, 17, 16, 15), (18, 23, 22, 19), (0, 21, 8), (1, 11, 12), (2, 15, 16), (3, 19, 22), (4, 9, 20), (7, 13, 10), (6, 17, 14), (5, 23, 18), (24, 25, 26, 27), (30, 31, 28, 29), (34, 35, 32, 33), (38, 39, 36, 37), (42, 43, 40, 41), (46, 47, 44, 45), (24, 32, 35, 25), (39, 26, 25, 36), (45, 24, 27, 46), (43, 27, 26, 40), (47, 29, 28, 44), (29, 42, 41, 30), (31, 34, 33, 28), (30, 38, 37, 31), (44, 33, 32, 45), (34, 37, 36, 35), (38, 41, 40, 39), (42, 47, 46, 43), (24, 45, 32), (25, 35, 36), (26, 39, 40), (27, 43, 46), (28, 33, 44), (31, 37, 34), (30, 41, 38), (29, 47, 42), (48, 49, 50, 51), (54, 55, 52, 53), (58, 59, 56, 57), (62, 63, 60, 61), (66, 67, 64, 65), (70, 71, 68, 69), (48, 56, 59, 49), (63, 50, 49, 60), (69, 48, 51, 70), (67, 51, 50, 64), (71, 53, 52, 68), (53, 66, 65, 54), (55, 58, 57, 52), (54, 62, 61, 55), (68, 57, 56, 69), (58, 61, 60, 59), (62, 65, 64, 63), (66, 71, 70, 67), (48, 69, 56), (49, 59, 60), (50, 63, 64), (51, 67, 70), (52, 57, 68), (55, 61, 58), (54, 65, 62), (53, 71, 66), (72, 73, 74, 75), (78, 79, 76, 77), (82, 83, 80, 81), (86, 87, 84, 85), (90, 91, 88, 89), (94, 95, 92, 93), (72, 80, 83, 73), (87, 74, 73, 84), (93, 72, 75, 94), (91, 75, 74, 88), (95, 77, 76, 92), (77, 90, 89, 78), (79, 82, 81, 76), (78, 86, 85, 79), (92, 81, 80, 93), (82, 85, 84, 83), (86, 89, 88, 87), (90, 95, 94, 91), (72, 93, 80), (73, 83, 84), (74, 87, 88), (75, 91, 94), (76, 81, 92), (79, 85, 82), (78, 89, 86), (77, 95, 90)])
_uv = me_cube_014.uv_layers.new(name='UVMap')
_uv.uv.foreach_set('vector', [0.6606, 0.0, 0.8254, 0.0005054, 0.8234, 0.6628, 0.6586, 0.6622, 0.4836, 0.9461, 0.4865, 0.009557, 0.6513, 0.01006, 0.6485, 0.9466, 0.8306, 0.007665, 0.986, 0.007188, 0.9865, 0.172, 0.8311, 0.1725, 0.009557, 0.01023, 0.2294, 0.009557, 0.2322, 0.9461, 0.01243, 0.9468, 0.658, 0.8312, 0.6585, 0.6758, 0.8234, 0.6763, 0.8229, 0.8317, 0.474, 0.9461, 0.2542, 0.9468, 0.2513, 0.01023, 0.4712, 0.009557, 1.0, 0.172, 0.9865, 0.172, 0.986, 0.007188, 0.9995, 0.007147, 0.2294, 0.009557, 0.2389, 0.009527, 0.2418, 0.9461, 0.2322, 0.9461, 0.4712, 0.009557, 0.4807, 0.009527, 0.4836, 0.9461, 0.474, 0.9461, 0.6585, 0.6758, 0.6586, 0.6622, 0.8234, 0.6628, 0.8234, 0.6763, 0.2542, 0.9468, 0.2447, 0.9468, 0.2418, 0.01026, 0.2513, 0.01023, 0.6485, 0.9466, 0.6484, 0.9562, 0.4836, 0.9557, 0.4836, 0.9461, 0.4865, 0.009557, 0.4865, 0.0, 0.6514, 0.0005049, 0.6513, 0.01006, 0.0, 0.01026, 0.009557, 0.01023, 0.01243, 0.9468, 0.002873, 0.9468, 0.2513, 0.01023, 0.2513, 0.000674, 0.4711, 0.0, 0.4712, 0.009557, 0.01246, 0.9563, 0.01243, 0.9468, 0.2322, 0.9461, 0.2323, 0.9557, 0.009557, 0.01023, 0.009527, 0.0006741, 0.2293, 0.0, 0.2294, 0.009557, 0.2542, 0.9563, 0.2542, 0.9468, 0.474, 0.9461, 0.4741, 0.9557, 1.0, 0.172, 0.9933, 0.1792, 0.9865, 0.172, 0.9995, 0.007147, 0.986, 0.007188, 0.9927, 0.0, 0.8234, 0.6628, 0.8306, 0.6695, 0.8234, 0.6763, 0.6586, 0.6622, 0.6585, 0.6758, 0.6514, 0.669, 0.2418, 0.01026, 0.2513, 0.000674, 0.2513, 0.01023, 0.002873, 0.9468, 0.01243, 0.9468, 0.01246, 0.9563, 0.0, 0.01026, 0.009527, 0.0006741, 0.009557, 0.01023, 0.2447, 0.9468, 0.2542, 0.9468, 0.2542, 0.9563, 0.6606, 0.0, 0.8254, 0.0005054, 0.8234, 0.6628, 0.6586, 0.6622, 0.4836, 0.9461, 0.4865, 0.009557, 0.6513, 0.01006, 0.6485, 0.9466, 0.8306, 0.007665, 0.986, 0.007188, 0.9865, 0.172, 0.8311, 0.1725, 0.009557, 0.01023, 0.2294, 0.009557, 0.2322, 0.9461, 0.01243, 0.9468, 0.658, 0.8312, 0.6585, 0.6758, 0.8234, 0.6763, 0.8229, 0.8317, 0.474, 0.9461, 0.2542, 0.9468, 0.2513, 0.01023, 0.4712, 0.009557, 1.0, 0.172, 0.9865, 0.172, 0.986, 0.007188, 0.9995, 0.007147, 0.2294, 0.009557, 0.2389, 0.009527, 0.2418, 0.9461, 0.2322, 0.9461, 0.4712, 0.009557, 0.4807, 0.009527, 0.4836, 0.9461, 0.474, 0.9461, 0.6585, 0.6758, 0.6586, 0.6622, 0.8234, 0.6628, 0.8234, 0.6763, 0.2542, 0.9468, 0.2447, 0.9468, 0.2418, 0.01026, 0.2513, 0.01023, 0.6485, 0.9466, 0.6484, 0.9562, 0.4836, 0.9557, 0.4836, 0.9461, 0.4865, 0.009557, 0.4865, 0.0, 0.6514, 0.0005049, 0.6513, 0.01006, 0.0, 0.01026, 0.009557, 0.01023, 0.01243, 0.9468, 0.002873, 0.9468, 0.2513, 0.01023, 0.2513, 0.000674, 0.4711, 0.0, 0.4712, 0.009557, 0.01246, 0.9563, 0.01243, 0.9468, 0.2322, 0.9461, 0.2323, 0.9557, 0.009557, 0.01023, 0.009527, 0.0006741, 0.2293, 0.0, 0.2294, 0.009557, 0.2542, 0.9563, 0.2542, 0.9468, 0.474, 0.9461, 0.4741, 0.9557, 1.0, 0.172, 0.9933, 0.1792, 0.9865, 0.172, 0.9995, 0.007147, 0.986, 0.007188, 0.9927, 0.0, 0.8234, 0.6628, 0.8306, 0.6695, 0.8234, 0.6763, 0.6586, 0.6622, 0.6585, 0.6758, 0.6514, 0.669, 0.2418, 0.01026, 0.2513, 0.000674, 0.2513, 0.01023, 0.002873, 0.9468, 0.01243, 0.9468, 0.01246, 0.9563, 0.0, 0.01026, 0.009527, 0.0006741, 0.009557, 0.01023, 0.2447, 0.9468, 0.2542, 0.9468, 0.2542, 0.9563, 0.6606, 0.0, 0.8254, 0.0005054, 0.8234, 0.6628, 0.6586, 0.6622, 0.4836, 0.9461, 0.4865, 0.009557, 0.6513, 0.01006, 0.6485, 0.9466, 0.8306, 0.007665, 0.986, 0.007188, 0.9865, 0.172, 0.8311, 0.1725, 0.009557, 0.01023, 0.2294, 0.009557, 0.2322, 0.9461, 0.01243, 0.9468, 0.658, 0.8312, 0.6585, 0.6758, 0.8234, 0.6763, 0.8229, 0.8317, 0.474, 0.9461, 0.2542, 0.9468, 0.2513, 0.01023, 0.4712, 0.009557, 1.0, 0.172, 0.9865, 0.172, 0.986, 0.007188, 0.9995, 0.007147, 0.2294, 0.009557, 0.2389, 0.009527, 0.2418, 0.9461, 0.2322, 0.9461, 0.4712, 0.009557, 0.4807, 0.009527, 0.4836, 0.9461, 0.474, 0.9461, 0.6585, 0.6758, 0.6586, 0.6622, 0.8234, 0.6628, 0.8234, 0.6763, 0.2542, 0.9468, 0.2447, 0.9468, 0.2418, 0.01026, 0.2513, 0.01023, 0.6485, 0.9466, 0.6484, 0.9562, 0.4836, 0.9557, 0.4836, 0.9461, 0.4865, 0.009557, 0.4865, 0.0, 0.6514, 0.0005049, 0.6513, 0.01006, 0.0, 0.01026, 0.009557, 0.01023, 0.01243, 0.9468, 0.002873, 0.9468, 0.2513, 0.01023, 0.2513, 0.000674, 0.4711, 0.0, 0.4712, 0.009557, 0.01246, 0.9563, 0.01243, 0.9468, 0.2322, 0.9461, 0.2323, 0.9557, 0.009557, 0.01023, 0.009527, 0.0006741, 0.2293, 0.0, 0.2294, 0.009557, 0.2542, 0.9563, 0.2542, 0.9468, 0.474, 0.9461, 0.4741, 0.9557, 1.0, 0.172, 0.9933, 0.1792, 0.9865, 0.172, 0.9995, 0.007147, 0.986, 0.007188, 0.9927, 0.0, 0.8234, 0.6628, 0.8306, 0.6695, 0.8234, 0.6763, 0.6586, 0.6622, 0.6585, 0.6758, 0.6514, 0.669, 0.2418, 0.01026, 0.2513, 0.000674, 0.2513, 0.01023, 0.002873, 0.9468, 0.01243, 0.9468, 0.01246, 0.9563, 0.0, 0.01026, 0.009527, 0.0006741, 0.009557, 0.01023, 0.2447, 0.9468, 0.2542, 0.9468, 0.2542, 0.9563, 0.6606, 0.0, 0.8254, 0.0005054, 0.8234, 0.6628, 0.6586, 0.6622, 0.4836, 0.9461, 0.4865, 0.009557, 0.6513, 0.01006, 0.6485, 0.9466, 0.8306, 0.007665, 0.986, 0.007188, 0.9865, 0.172, 0.8311, 0.1725, 0.009557, 0.01023, 0.2294, 0.009557, 0.2322, 0.9461, 0.01243, 0.9468, 0.658, 0.8312, 0.6585, 0.6758, 0.8234, 0.6763, 0.8229, 0.8317, 0.474, 0.9461, 0.2542, 0.9468, 0.2513, 0.01023, 0.4712, 0.009557, 1.0, 0.172, 0.9865, 0.172, 0.986, 0.007188, 0.9995, 0.007147, 0.2294, 0.009557, 0.2389, 0.009527, 0.2418, 0.9461, 0.2322, 0.9461, 0.4712, 0.009557, 0.4807, 0.009527, 0.4836, 0.9461, 0.474, 0.9461, 0.6585, 0.6758, 0.6586, 0.6622, 0.8234, 0.6628, 0.8234, 0.6763, 0.2542, 0.9468, 0.2447, 0.9468, 0.2418, 0.01026, 0.2513, 0.01023, 0.6485, 0.9466, 0.6484, 0.9562, 0.4836, 0.9557, 0.4836, 0.9461, 0.4865, 0.009557, 0.4865, 0.0, 0.6514, 0.0005049, 0.6513, 0.01006, 0.0, 0.01026, 0.009557, 0.01023, 0.01243, 0.9468, 0.002873, 0.9468, 0.2513, 0.01023, 0.2513, 0.000674, 0.4711, 0.0, 0.4712, 0.009557, 0.01246, 0.9563, 0.01243, 0.9468, 0.2322, 0.9461, 0.2323, 0.9557, 0.009557, 0.01023, 0.009527, 0.0006741, 0.2293, 0.0, 0.2294, 0.009557, 0.2542, 0.9563, 0.2542, 0.9468, 0.474, 0.9461, 0.4741, 0.9557, 1.0, 0.172, 0.9933, 0.1792, 0.9865, 0.172, 0.9995, 0.007147, 0.986, 0.007188, 0.9927, 0.0, 0.8234, 0.6628, 0.8306, 0.6695, 0.8234, 0.6763, 0.6586, 0.6622, 0.6585, 0.6758, 0.6514, 0.669, 0.2418, 0.01026, 0.2513, 0.000674, 0.2513, 0.01023, 0.002873, 0.9468, 0.01243, 0.9468, 0.01246, 0.9563, 0.0, 0.01026, 0.009527, 0.0006741, 0.009557, 0.01023, 0.2447, 0.9468, 0.2542, 0.9468, 0.2542, 0.9563])
_uv.active_render = True
_uv = me_cube_014.uv_layers.new(name='UVMap.001')
_uv.uv.foreach_set('vector', [0.0, 0.0, 0.0, 0.0, 0.0, 0.0, 0.0, 0.0, 0.0, 0.0, 0.0, 0.0, 0.0, 0.0, 0.0, 0.0, 0.0, 0.0, 0.0, 0.0, 0.0, 0.0, 0.0, 0.0, 0.0, 0.0, 0.0, 0.0, 0.0, 0.0, 0.0, 0.0, 0.0, 0.0, 0.0, 0.0, 0.0, 0.0, 0.0, 0.0, 0.0, 0.0, 0.0, 0.0, 0.0, 0.0, 0.0, 0.0, 0.0, 0.0, 0.0, 0.0, 0.0, 0.0, 0.0, 0.0, 0.0, 0.0, 0.0, 0.0, 0.0, 0.0, 0.0, 0.0, 0.0, 0.0, 0.0, 0.0, 0.0, 0.0, 0.0, 0.0, 0.0, 0.0, 0.0, 0.0, 0.0, 0.0, 0.0, 0.0, 0.0, 0.0, 0.0, 0.0, 0.0, 0.0, 0.0, 0.0, 0.0, 0.0, 0.0, 0.0, 0.0, 0.0, 0.0, 0.0, 0.0, 0.0, 0.0, 0.0, 0.0, 0.0, 0.0, 0.0, 0.0, 0.0, 0.0, 0.0, 0.0, 0.0, 0.0, 0.0, 0.0, 0.0, 0.0, 0.0, 0.0, 0.0, 0.0, 0.0, 0.0, 0.0, 0.0, 0.0, 0.0, 0.0, 0.0, 0.0, 0.0, 0.0, 0.0, 0.0, 0.0, 0.0, 0.0, 0.0, 0.0, 0.0, 0.0, 0.0, 0.0, 0.0, 0.0, 0.0, 0.0, 0.0, 0.0, 0.0, 0.0, 0.0, 0.0, 0.0, 0.0, 0.0, 0.0, 0.0, 0.0, 0.0, 0.0, 0.0, 0.0, 0.0, 0.0, 0.0, 0.0, 0.0, 0.0, 0.0, 0.0, 0.0, 0.0, 0.0, 0.0, 0.0, 0.0, 0.0, 0.0, 0.0, 0.0, 0.0, 0.0, 0.0, 0.0, 0.0, 0.0, 0.0, 0.0, 0.0, 0.0, 0.0, 0.0, 0.0, 0.0, 0.0, 0.0, 0.0, 0.0, 0.0, 0.0, 0.0, 0.0, 0.0, 0.0, 0.0, 0.0, 0.0, 0.0, 0.0, 0.0, 0.0, 0.0, 0.0, 0.0, 0.0, 0.0, 0.0, 0.0, 0.0, 0.0, 0.0, 0.0, 0.0, 0.0, 0.0, 0.0, 0.0, 0.0, 0.0, 0.0, 0.0, 0.0, 0.0, 0.0, 0.0, 0.0, 0.0, 0.0, 0.0, 0.0, 0.0, 0.0, 0.0, 0.0, 0.0, 0.0, 0.0, 0.0, 0.0, 0.0, 0.0, 0.0, 0.0, 0.0, 0.0, 0.0, 0.0, 0.0, 0.0, 0.0, 0.0, 0.0, 0.0, 0.0, 0.0, 0.0, 0.0, 0.0, 0.0, 0.0, 0.0, 0.0, 0.0, 0.0, 0.0, 0.0, 0.0, 0.0, 0.0, 0.0, 0.0, 0.0, 0.0, 0.0, 0.0, 0.0, 0.0, 0.0, 0.0, 0.0, 0.0, 0.0, 0.0, 0.0, 0.0, 0.0, 0.0, 0.0, 0.0, 0.0, 0.0, 0.0, 0.0, 0.0, 0.0, 0.0, 0.0, 0.0, 0.0, 0.0, 0.0, 0.0, 0.0, 0.0, 0.0, 0.0, 0.0, 0.0, 0.0, 0.0, 0.0, 0.0, 0.0, 0.0, 0.0, 0.0, 0.0, 0.0, 0.0, 0.0, 0.0, 0.0, 0.0, 0.0, 0.0, 0.0, 0.0, 0.0, 0.0, 0.0, 0.0, 0.0, 0.0, 0.0, 0.0, 0.0, 0.0, 0.0, 0.0, 0.0, 0.0, 0.0, 0.0, 0.0, 0.0, 0.0, 0.0, 0.0, 0.0, 0.0, 0.0, 0.0, 0.0, 0.0, 0.0, 0.0, 0.0, 0.0, 0.0, 0.0, 0.0, 0.0, 0.0, 0.0, 0.0, 0.0, 0.0, 0.0, 0.0, 0.0, 0.0, 0.0, 0.0, 0.0, 0.0, 0.0, 0.0, 0.0, 0.0, 0.0, 0.0, 0.0, 0.0, 0.0, 0.0, 0.0, 0.0, 0.0, 0.0, 0.0, 0.0, 0.0, 0.0, 0.0, 0.0, 0.0, 0.0, 0.0, 0.0, 0.0, 0.0, 0.0, 0.0, 0.0, 0.0, 0.0, 0.0, 0.0, 0.0, 0.0, 0.0, 0.0, 0.0, 0.0, 0.0, 0.0, 0.0, 0.0, 0.0, 0.0, 0.0, 0.0, 0.0, 0.0, 0.0, 0.0, 0.0, 0.0, 0.0, 0.0, 0.0, 0.0, 0.0, 0.0, 0.0, 0.0, 0.0, 0.0, 0.0, 0.0, 0.0, 0.0, 0.0, 0.0, 0.0, 0.0, 0.0, 0.0, 0.0, 0.0, 0.0, 0.0, 0.0, 0.0, 0.0, 0.0, 0.0, 0.0, 0.0, 0.0, 0.0, 0.0, 0.0, 0.0, 0.0, 0.0, 0.0, 0.0, 0.0, 0.0, 0.0, 0.0, 0.0, 0.0, 0.0, 0.0, 0.0, 0.0, 0.0, 0.0, 0.0, 0.0, 0.0, 0.0, 0.0, 0.0, 0.0, 0.0, 0.0, 0.0, 0.0, 0.0, 0.0, 0.0, 0.0, 0.0, 0.0, 0.0, 0.0, 0.0, 0.0, 0.0, 0.0, 0.0, 0.0, 0.0, 0.0, 0.0, 0.0, 0.0, 0.0, 0.0, 0.0, 0.0, 0.0, 0.0, 0.0, 0.0, 0.0, 0.0, 0.0, 0.0, 0.0, 0.0, 0.0, 0.0, 0.0, 0.0, 0.0, 0.0, 0.0, 0.0, 0.0, 0.0, 0.0, 0.0, 0.0, 0.0, 0.0, 0.0, 0.0, 0.0, 0.0, 0.0, 0.0, 0.0, 0.0, 0.0, 0.0, 0.0, 0.0, 0.0, 0.0, 0.0, 0.0, 0.0, 0.0, 0.0, 0.0, 0.0, 0.0, 0.0, 0.0, 0.0, 0.0, 0.0, 0.0, 0.0, 0.0, 0.0, 0.0, 0.0, 0.0, 0.0, 0.0, 0.0, 0.0, 0.0, 0.0, 0.0, 0.0, 0.0, 0.0, 0.0, 0.0, 0.0, 0.0, 0.0, 0.0, 0.0, 0.0, 0.0, 0.0, 0.0, 0.0, 0.0, 0.0, 0.0, 0.0, 0.0, 0.0, 0.0, 0.0, 0.0, 0.0, 0.0, 0.0, 0.0, 0.0, 0.0, 0.0, 0.0, 0.0, 0.0, 0.0, 0.0, 0.0, 0.0, 0.0, 0.0, 0.0, 0.0, 0.0, 0.0, 0.0, 0.0, 0.0, 0.0, 0.0, 0.0, 0.0, 0.0, 0.0, 0.0, 0.0, 0.0, 0.0, 0.0, 0.0, 0.0, 0.0, 0.0, 0.0, 0.0, 0.0, 0.0, 0.0, 0.0, 0.0, 0.0, 0.0, 0.0, 0.0, 0.0, 0.0, 0.0, 0.0, 0.0, 0.0, 0.0, 0.0, 0.0, 0.0, 0.0, 0.0, 0.0, 0.0, 0.0, 0.0, 0.0, 0.0, 0.0, 0.0, 0.0, 0.0, 0.0, 0.0, 0.0, 0.0, 0.0, 0.0, 0.0, 0.0, 0.0, 0.0, 0.0, 0.0, 0.0, 0.0, 0.0, 0.0, 0.0, 0.0, 0.0, 0.0, 0.0, 0.0, 0.0, 0.0, 0.0, 0.0, 0.0, 0.0, 0.0, 0.0, 0.0, 0.0, 0.0, 0.0, 0.0, 0.0, 0.0, 0.0, 0.0, 0.0, 0.0, 0.0, 0.0, 0.0, 0.0, 0.0, 0.0, 0.0, 0.0, 0.0, 0.0, 0.0, 0.0, 0.0, 0.0, 0.0, 0.0, 0.0, 0.0, 0.0, 0.0, 0.0, 0.0, 0.0, 0.0, 0.0, 0.0, 0.0, 0.0, 0.0, 0.0, 0.0, 0.0, 0.0, 0.0, 0.0, 0.0, 0.0, 0.0, 0.0, 0.0, 0.0, 0.0, 0.0])
me_cube_014.materials.append(mat_material)
me_cube_014.use_remesh_preserve_volume = False
me_cube_014.use_remesh_preserve_attributes = False
me_cube_014.use_mirror_vertex_groups = False
me_cube_014.update()
me_cube = bpy.data.meshes.new('Cube')
me_cube.from_pydata([(-1.75, -1.75, -0.025), (-1.75, 1.75, -0.025), (1.75, 1.75, -0.025), (1.75, -1.75, -0.025), (-1.75, -1.75, 0.025), (-1.75, 1.75, 0.025), (1.75, 1.75, 0.025), (1.75, -1.75, 0.025)], [], [(4, 5, 1, 0), (5, 6, 2, 1), (6, 7, 3, 2), (7, 4, 0, 3), (7, 6, 5, 4)])
_uv = me_cube.uv_layers.new(name='UVMap')
_uv.uv.foreach_set('vector', [0.9543, 0.9325, 0.9515, 4.084e-05, 0.9648, 0.0, 0.9676, 0.9324, 0.9381, 0.9325, 0.9353, 4.075e-05, 0.9486, 0.0, 0.9515, 0.9324, 0.9705, 0.9325, 0.9676, 4.081e-05, 0.981, 0.0, 0.9838, 0.9324, 0.9867, 0.9325, 0.9838, 4.084e-05, 0.9971, 0.0, 1.0, 0.9324, 0.0, 0.002861, 0.9324, 0.0, 0.9353, 0.9324, 0.002861, 0.9353])
me_cube.use_remesh_preserve_volume = False
me_cube.use_remesh_preserve_attributes = False
me_cube.use_mirror_vertex_groups = False
me_cube.update()

# ---- objects
ob_cube = bpy.data.objects.new('Cube', me_cube_002)
ob_lamp = bpy.data.objects.new('Lamp', light_lamp)
ob_camera = bpy.data.objects.new('Camera', cam_camera)
ob_cube_001 = bpy.data.objects.new('Cube.001', me_cube_001)
ob_cube_002 = bpy.data.objects.new('Cube.002', me_cube_003)
ob_cube_003 = bpy.data.objects.new('Cube.003', me_cube_004)
ob_cube_007 = bpy.data.objects.new('Cube.007', me_cube_026)
ob_cube_006 = bpy.data.objects.new('Cube.006', me_cube_021)
ob_cube_009 = bpy.data.objects.new('Cube.009', me_cube_014)
ob_cube_005 = bpy.data.objects.new('Cube.005', me_cube)

# ---- transforms, parenting, visibility, modifiers, constraints
ob_cube.location = (0.0, 0.0, 0.0)
ob_cube.lineart.crease_threshold = 0.0
ob_lamp.location = (4.076, 1.005, 5.904)
ob_lamp.rotation_euler = (0.6503, 0.05522, 1.866)
ob_lamp.lock_rotations_4d = False
ob_lamp.empty_display_type = 'ARROWS'
ob_lamp.color = (0.0, 0.0, 0.0, 0.0)
ob_lamp.lineart.crease_threshold = 0.0
ob_camera.location = (7.481, -6.508, 5.344)
ob_camera.rotation_euler = (1.109, 0.01082, 0.8149)
ob_camera.lock_rotations_4d = False
ob_camera.empty_display_type = 'ARROWS'
ob_camera.color = (0.0, 0.0, 0.0, 0.0)
ob_camera.display_type = 'WIRE'
ob_camera.lineart.crease_threshold = 0.0
ob_cube_001.location = (0.0, 0.0, 0.0)
ob_cube_001.scale = (1.0, 0.6667, 2.0)
ob_cube_001.lock_rotations_4d = False
ob_cube_001.empty_display_type = 'ARROWS'
ob_cube_001.lineart.crease_threshold = 0.0
ob_cube_002.location = (0.0, 0.0, 0.0)
ob_cube_002.lock_rotations_4d = False
ob_cube_002.empty_display_type = 'ARROWS'
ob_cube_002.lineart.crease_threshold = 0.0
ob_cube_003.location = (0.0, 0.0, 0.0)
ob_cube_003.lock_rotations_4d = False
ob_cube_003.empty_display_type = 'ARROWS'
ob_cube_003.lineart.crease_threshold = 0.0
ob_cube_007.location = (-1.25, 1.25, 0.0)
ob_cube_007.scale = (1.25, 1.25, 1.0)
ob_cube_007.lineart.crease_threshold = 0.0
ob_cube_006.location = (0.0, 0.0, 0.0)
ob_cube_006.scale = (1.0, 0.6667, 2.0)
ob_cube_006.lock_rotations_4d = False
ob_cube_006.empty_display_type = 'ARROWS'
ob_cube_006.lineart.crease_threshold = 0.0
ob_cube_009.location = (1.25, -3.0, 0.0)
ob_cube_009.rotation_euler = (0.0, -0.0, 4.712)
ob_cube_009.lock_rotations_4d = False
ob_cube_009.empty_display_type = 'ARROWS'
ob_cube_009.lineart.crease_threshold = 0.0
ob_cube_005.location = (0.0, 0.0, -0.5)
ob_cube_005.scale = (0.7143, 0.7143, 1.0)
ob_cube_005.lineart.crease_threshold = 0.0

# ---- collection membership
col_collection_1.objects.link(ob_cube)
col_collection_1.objects.link(ob_lamp)
col_collection_1.objects.link(ob_camera)
col_collection_2.objects.link(ob_cube_001)
col_collection_3.objects.link(ob_cube_002)
col_collection_4.objects.link(ob_cube_003)
col_collection_12.objects.link(ob_cube_007)
col_collection_12.objects.link(ob_cube_006)
col_collection_12.objects.link(ob_cube_009)
col_collection_12.objects.link(ob_cube_005)

# ---- scene / render settings (as saved in the file)
scene.camera = ob_camera
scene.frame_start = 1; scene.frame_end = 250; scene.frame_set(1)
scene.render.engine = 'BLENDER_EEVEE_NEXT'
scene.render.image_settings.color_mode = 'RGB'
scene.render.image_settings.compression = 90
scene.render.resolution_percentage = 50
scene.render.dither_intensity = 0.0
scene.render.bake_margin = 2
scene.render.bake_bias = 0.0
scene.cycles.use_denoising = False
scene.cycles.samples = 10
scene.cycles.sampling_pattern = 'TABULATED_SOBOL'
scene.cycles.light_sampling_threshold = 0.0
scene.cycles.use_adaptive_sampling = False
scene.cycles.use_light_tree = False
scene.cycles.blur_glossy = 0.0
scene.cycles.volume_bounces = 1
scene.cycles.pixel_filter_type = 'GAUSSIAN'
scene.cycles.sample_clamp_indirect = 0.0
scene.view_settings.view_transform = 'Standard'
bpy.context.view_layer.update()

